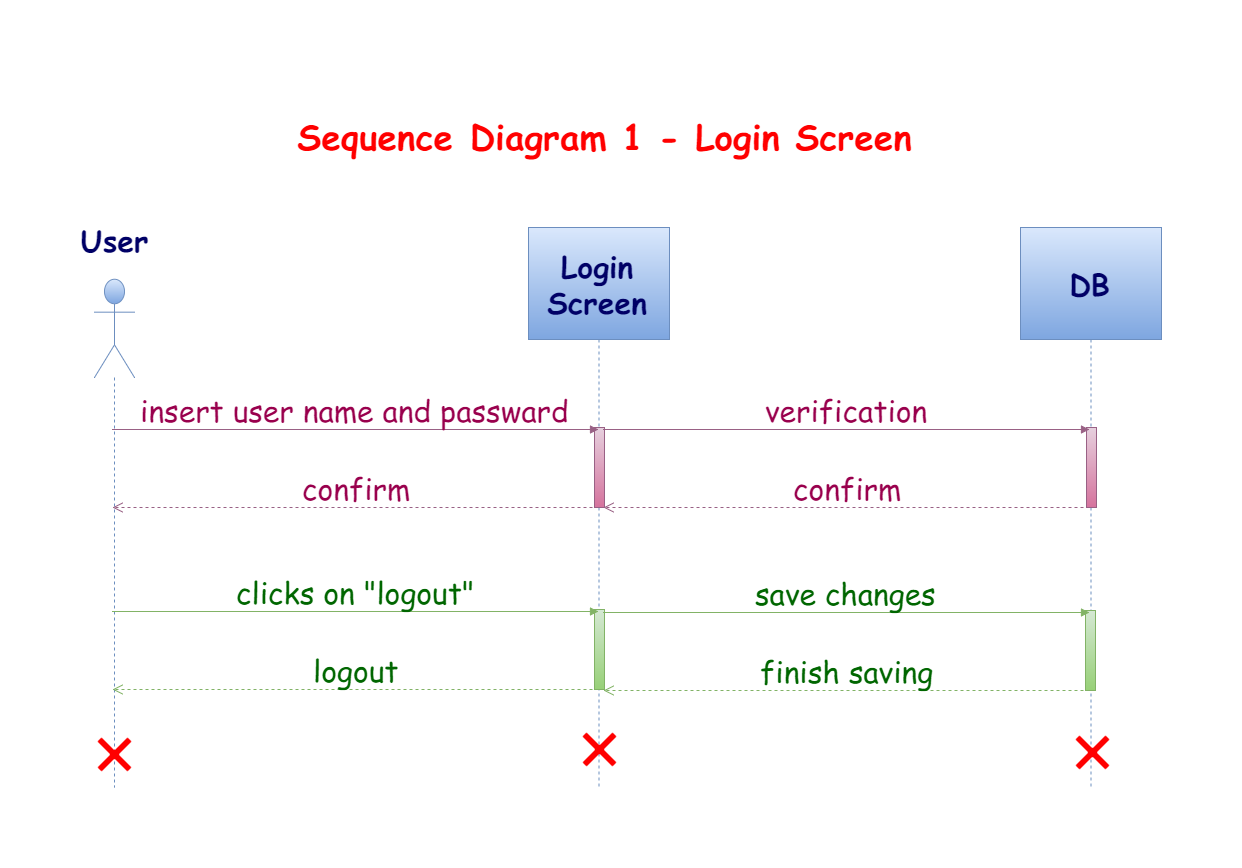

The diagram above was exported from draw.io. Its source (the exported page's mxGraphModel, read from the mxfile embedded in the PNG):
<mxGraphModel dx="1500" dy="880" grid="1" gridSize="10" guides="1" tooltips="1" connect="1" arrows="1" fold="1" page="1" pageScale="1" pageWidth="1169" pageHeight="826" math="0" shadow="0">
  <root>
    <mxCell id="0" />
    <mxCell id="1" parent="0" />
    <mxCell id="18" value="&lt;h3&gt;&lt;span&gt;Sequence&lt;/span&gt;&amp;nbsp;Diagram 1 - Login Screen&lt;/h3&gt;" style="text;html=1;align=center;fontStyle=1;verticalAlign=middle;spacingLeft=3;spacingRight=3;strokeColor=none;rotatable=0;points=[[0,0.5],[1,0.5]];portConstraint=eastwest;fillColor=none;fontFamily=Comic Sans MS;fontSize=30;fontColor=#FF0000;shadow=0;glass=0;" vertex="1" parent="1">
      <mxGeometry x="280" y="61" width="620" height="70" as="geometry" />
    </mxCell>
    <mxCell id="4230d9165bd6e732-18" value="" style="shape=umlLifeline;participant=umlActor;perimeter=lifelinePerimeter;whiteSpace=wrap;html=1;container=1;collapsible=0;recursiveResize=0;verticalAlign=top;spacingTop=36;labelBackgroundColor=#ffffff;outlineConnect=0;fillColor=#dae8fc;fontFamily=Comic Sans MS;fontSize=30;fontColor=#FF0000;align=center;size=98;strokeColor=#6c8ebf;gradientColor=#7ea6e0;" vertex="1" parent="1">
      <mxGeometry x="80" y="240" width="40" height="508" as="geometry" />
    </mxCell>
    <mxCell id="4230d9165bd6e732-38" value="" style="shape=umlDestroy;whiteSpace=wrap;html=1;strokeWidth=6;fillColor=#f8cecc;fontFamily=Comic Sans MS;fontSize=30;fontColor=#000066;align=center;strokeColor=#FF0000;gradientColor=#ea6b66;" vertex="1" parent="4230d9165bd6e732-18">
      <mxGeometry x="5" y="460" width="30" height="30" as="geometry" />
    </mxCell>
    <mxCell id="4230d9165bd6e732-22" value="Login&lt;div&gt;Screen&lt;/div&gt;" style="shape=umlLifeline;perimeter=lifelinePerimeter;whiteSpace=wrap;html=1;container=1;collapsible=0;recursiveResize=0;outlineConnect=0;fillColor=#dae8fc;fontFamily=Comic Sans MS;fontSize=30;fontColor=#000066;align=center;size=112;fontStyle=1;strokeColor=#6c8ebf;gradientColor=#7ea6e0;" vertex="1" parent="1">
      <mxGeometry x="514" y="188" width="141" height="560" as="geometry" />
    </mxCell>
    <mxCell id="4230d9165bd6e732-26" value="" style="html=1;points=[];perimeter=orthogonalPerimeter;fillColor=#e6d0de;fontFamily=Comic Sans MS;fontSize=30;fontColor=#000066;align=center;strokeColor=#996185;gradientColor=#d5739d;" vertex="1" parent="4230d9165bd6e732-22">
      <mxGeometry x="66" y="200" width="10" height="80" as="geometry" />
    </mxCell>
    <mxCell id="4230d9165bd6e732-39" value="" style="shape=umlDestroy;whiteSpace=wrap;html=1;strokeWidth=6;fillColor=#f8cecc;fontFamily=Comic Sans MS;fontSize=30;fontColor=#000066;align=center;strokeColor=#FF0000;gradientColor=#ea6b66;" vertex="1" parent="4230d9165bd6e732-22">
      <mxGeometry x="56" y="507" width="30" height="30" as="geometry" />
    </mxCell>
    <mxCell id="4230d9165bd6e732-23" value="&lt;b&gt;User&lt;/b&gt;" style="text;html=1;strokeColor=none;fillColor=none;align=center;verticalAlign=middle;whiteSpace=wrap;fontFamily=Comic Sans MS;fontSize=30;fontColor=#000066;" vertex="1" parent="1">
      <mxGeometry x="80" y="190" width="40" height="20" as="geometry" />
    </mxCell>
    <mxCell id="4230d9165bd6e732-25" value="DB" style="shape=umlLifeline;perimeter=lifelinePerimeter;whiteSpace=wrap;html=1;container=1;collapsible=0;recursiveResize=0;outlineConnect=0;fillColor=#dae8fc;fontFamily=Comic Sans MS;fontSize=30;fontColor=#000066;align=center;size=112;fontStyle=1;strokeColor=#6c8ebf;gradientColor=#7ea6e0;" vertex="1" parent="1">
      <mxGeometry x="1006" y="188" width="141" height="560" as="geometry" />
    </mxCell>
    <mxCell id="4230d9165bd6e732-31" value="" style="html=1;points=[];perimeter=orthogonalPerimeter;fillColor=#e6d0de;fontFamily=Comic Sans MS;fontSize=30;fontColor=#000066;align=center;strokeColor=#996185;gradientColor=#d5739d;" vertex="1" parent="4230d9165bd6e732-25">
      <mxGeometry x="66" y="200" width="10" height="80" as="geometry" />
    </mxCell>
    <mxCell id="4230d9165bd6e732-40" value="" style="shape=umlDestroy;whiteSpace=wrap;html=1;strokeWidth=6;fillColor=#f8cecc;fontFamily=Comic Sans MS;fontSize=30;fontColor=#000066;align=center;strokeColor=#FF0000;gradientColor=#ea6b66;" vertex="1" parent="4230d9165bd6e732-25">
      <mxGeometry x="57" y="510" width="30" height="30" as="geometry" />
    </mxCell>
    <mxCell id="4230d9165bd6e732-27" value="&lt;font color=&quot;#99004d&quot;&gt;insert user name and passward&lt;/font&gt;" style="html=1;verticalAlign=bottom;endArrow=block;strokeWidth=1;fontFamily=Comic Sans MS;fontSize=30;fontColor=#000066;fillColor=#e6d0de;strokeColor=#996185;gradientColor=#d5739d;" edge="1" parent="1" source="4230d9165bd6e732-18" target="4230d9165bd6e732-22">
      <mxGeometry relative="1" as="geometry">
        <mxPoint x="350" y="414" as="sourcePoint" />
        <Array as="points">
          <mxPoint x="510" y="390" />
        </Array>
      </mxGeometry>
    </mxCell>
    <mxCell id="4230d9165bd6e732-28" value="&lt;font color=&quot;#99004d&quot;&gt;confirm&lt;/font&gt;" style="html=1;verticalAlign=bottom;endArrow=open;dashed=1;endSize=8;strokeWidth=1;fontFamily=Comic Sans MS;fontSize=30;fontColor=#000066;fillColor=#e6d0de;strokeColor=#996185;gradientColor=#d5739d;" edge="1" parent="1" source="4230d9165bd6e732-22" target="4230d9165bd6e732-18">
      <mxGeometry relative="1" as="geometry">
        <mxPoint x="350" y="490" as="targetPoint" />
      </mxGeometry>
    </mxCell>
    <mxCell id="4230d9165bd6e732-29" value="&lt;font color=&quot;#99004d&quot;&gt;verification&lt;/font&gt;" style="html=1;verticalAlign=bottom;endArrow=block;strokeWidth=1;fontFamily=Comic Sans MS;fontSize=30;fontColor=#000066;fillColor=#e6d0de;strokeColor=#996185;gradientColor=#d5739d;" edge="1" parent="1">
      <mxGeometry relative="1" as="geometry">
        <mxPoint x="589" y="390" as="sourcePoint" />
        <mxPoint x="1075" y="390" as="targetPoint" />
        <Array as="points">
          <mxPoint x="1001" y="390" />
        </Array>
      </mxGeometry>
    </mxCell>
    <mxCell id="4230d9165bd6e732-30" value="&lt;font color=&quot;#99004d&quot;&gt;confirm&lt;/font&gt;" style="html=1;verticalAlign=bottom;endArrow=open;dashed=1;endSize=8;strokeWidth=1;fontFamily=Comic Sans MS;fontSize=30;fontColor=#000066;fillColor=#e6d0de;strokeColor=#996185;gradientColor=#d5739d;" edge="1" parent="1">
      <mxGeometry relative="1" as="geometry">
        <mxPoint x="589" y="468" as="targetPoint" />
        <mxPoint x="1075" y="468" as="sourcePoint" />
      </mxGeometry>
    </mxCell>
    <mxCell id="4230d9165bd6e732-32" value="" style="html=1;points=[];perimeter=orthogonalPerimeter;fillColor=#d5e8d4;fontFamily=Comic Sans MS;fontSize=30;fontColor=#000066;align=center;strokeColor=#82b366;gradientColor=#97d077;" vertex="1" parent="1">
      <mxGeometry x="580" y="570" width="10" height="80" as="geometry" />
    </mxCell>
    <mxCell id="4230d9165bd6e732-33" value="&lt;font color=&quot;#006600&quot;&gt;clicks on &quot;logout&quot;&lt;/font&gt;" style="html=1;verticalAlign=bottom;endArrow=block;strokeWidth=1;fontFamily=Comic Sans MS;fontSize=30;fontColor=#000066;fillColor=#d5e8d4;strokeColor=#82b366;gradientColor=#97d077;" edge="1" parent="1">
      <mxGeometry relative="1" as="geometry">
        <mxPoint x="98" y="572" as="sourcePoint" />
        <mxPoint x="584" y="572" as="targetPoint" />
        <Array as="points">
          <mxPoint x="510" y="572" />
        </Array>
      </mxGeometry>
    </mxCell>
    <mxCell id="4230d9165bd6e732-34" value="&lt;font color=&quot;#006600&quot;&gt;logout&lt;/font&gt;" style="html=1;verticalAlign=bottom;endArrow=open;dashed=1;endSize=8;strokeWidth=1;fontFamily=Comic Sans MS;fontSize=30;fontColor=#000066;fillColor=#d5e8d4;strokeColor=#82b366;gradientColor=#97d077;" edge="1" parent="1">
      <mxGeometry relative="1" as="geometry">
        <mxPoint x="98" y="650" as="targetPoint" />
        <mxPoint x="584" y="650" as="sourcePoint" />
      </mxGeometry>
    </mxCell>
    <mxCell id="4230d9165bd6e732-35" value="" style="html=1;points=[];perimeter=orthogonalPerimeter;fillColor=#d5e8d4;fontFamily=Comic Sans MS;fontSize=30;fontColor=#000066;align=center;strokeColor=#82b366;gradientColor=#97d077;" vertex="1" parent="1">
      <mxGeometry x="1071" y="571" width="10" height="80" as="geometry" />
    </mxCell>
    <mxCell id="4230d9165bd6e732-36" value="&lt;font color=&quot;#006600&quot;&gt;save changes&lt;/font&gt;" style="html=1;verticalAlign=bottom;endArrow=block;strokeWidth=1;fontFamily=Comic Sans MS;fontSize=30;fontColor=#000066;fillColor=#d5e8d4;strokeColor=#82b366;gradientColor=#97d077;" edge="1" parent="1">
      <mxGeometry relative="1" as="geometry">
        <mxPoint x="589" y="573" as="sourcePoint" />
        <mxPoint x="1075" y="573" as="targetPoint" />
        <Array as="points">
          <mxPoint x="1001" y="573" />
        </Array>
      </mxGeometry>
    </mxCell>
    <mxCell id="4230d9165bd6e732-37" value="&lt;font color=&quot;#006600&quot;&gt;finish saving&lt;/font&gt;" style="html=1;verticalAlign=bottom;endArrow=open;dashed=1;endSize=8;strokeWidth=1;fontFamily=Comic Sans MS;fontSize=30;fontColor=#000066;fillColor=#d5e8d4;strokeColor=#82b366;gradientColor=#97d077;" edge="1" parent="1">
      <mxGeometry relative="1" as="geometry">
        <mxPoint x="589" y="651" as="targetPoint" />
        <mxPoint x="1075" y="651" as="sourcePoint" />
      </mxGeometry>
    </mxCell>
  </root>
</mxGraphModel>